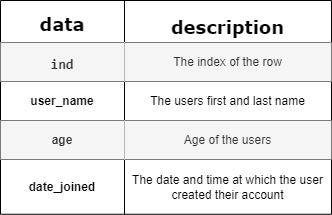

The diagram above was exported from draw.io. Its source (the exported page's mxGraphModel, read from the mxfile embedded in the PNG):
<mxGraphModel dx="1063" dy="1679" grid="0" gridSize="10" guides="1" tooltips="1" connect="1" arrows="1" fold="1" page="1" pageScale="1" pageWidth="850" pageHeight="1100" math="0" shadow="0">
  <root>
    <mxCell id="0" />
    <mxCell id="1" parent="0" />
    <mxCell id="AUKCmJCcBDxts35EpfrX-1" value="" style="shape=table;startSize=0;container=1;collapsible=0;childLayout=tableLayout;" vertex="1" parent="1">
      <mxGeometry x="364" y="-506" width="331" height="213.76395263671873" as="geometry" />
    </mxCell>
    <mxCell id="AUKCmJCcBDxts35EpfrX-2" value="" style="shape=tableRow;horizontal=0;startSize=0;swimlaneHead=0;swimlaneBody=0;strokeColor=inherit;top=0;left=0;bottom=0;right=0;collapsible=0;dropTarget=0;fillColor=none;points=[[0,0.5],[1,0.5]];portConstraint=eastwest;" vertex="1" parent="AUKCmJCcBDxts35EpfrX-1">
      <mxGeometry width="331" height="42" as="geometry" />
    </mxCell>
    <mxCell id="AUKCmJCcBDxts35EpfrX-3" value="&lt;h4 style=&quot;line-height: 100%;&quot;&gt;&lt;b&gt;&lt;font face=&quot;Verdana&quot; style=&quot;font-size: 18px;&quot;&gt;data&lt;/font&gt;&lt;/b&gt;&lt;/h4&gt;" style="shape=partialRectangle;html=1;whiteSpace=wrap;connectable=0;strokeColor=inherit;overflow=hidden;fillColor=none;top=0;left=0;bottom=0;right=0;pointerEvents=1;" vertex="1" parent="AUKCmJCcBDxts35EpfrX-2">
      <mxGeometry width="124" height="42" as="geometry">
        <mxRectangle width="124" height="42" as="alternateBounds" />
      </mxGeometry>
    </mxCell>
    <mxCell id="AUKCmJCcBDxts35EpfrX-4" value="&lt;h2&gt;&lt;font face=&quot;Verdana&quot;&gt;description&lt;/font&gt;&lt;/h2&gt;" style="shape=partialRectangle;html=1;whiteSpace=wrap;connectable=0;strokeColor=inherit;overflow=hidden;fillColor=none;top=0;left=0;bottom=0;right=0;pointerEvents=1;" vertex="1" parent="AUKCmJCcBDxts35EpfrX-2">
      <mxGeometry x="124" width="207" height="42" as="geometry">
        <mxRectangle width="207" height="42" as="alternateBounds" />
      </mxGeometry>
    </mxCell>
    <mxCell id="AUKCmJCcBDxts35EpfrX-5" value="" style="shape=tableRow;horizontal=0;startSize=0;swimlaneHead=0;swimlaneBody=0;strokeColor=inherit;top=0;left=0;bottom=0;right=0;collapsible=0;dropTarget=0;fillColor=none;points=[[0,0.5],[1,0.5]];portConstraint=eastwest;" vertex="1" parent="AUKCmJCcBDxts35EpfrX-1">
      <mxGeometry y="42" width="331" height="39" as="geometry" />
    </mxCell>
    <mxCell id="AUKCmJCcBDxts35EpfrX-6" value="&lt;pre&gt;&lt;b&gt;&lt;font style=&quot;font-size: 14px;&quot;&gt;ind&lt;/font&gt;&lt;/b&gt;&lt;/pre&gt;" style="shape=partialRectangle;html=1;whiteSpace=wrap;connectable=0;strokeColor=#666666;overflow=hidden;fillColor=#f5f5f5;top=0;left=0;bottom=0;right=0;pointerEvents=1;fontColor=#333333;" vertex="1" parent="AUKCmJCcBDxts35EpfrX-5">
      <mxGeometry width="124" height="39" as="geometry">
        <mxRectangle width="124" height="39" as="alternateBounds" />
      </mxGeometry>
    </mxCell>
    <mxCell id="AUKCmJCcBDxts35EpfrX-7" value="The index of the row" style="shape=partialRectangle;html=1;whiteSpace=wrap;connectable=0;strokeColor=#666666;overflow=hidden;fillColor=#f5f5f5;top=0;left=0;bottom=0;right=0;pointerEvents=1;fontColor=#333333;" vertex="1" parent="AUKCmJCcBDxts35EpfrX-5">
      <mxGeometry x="124" width="207" height="39" as="geometry">
        <mxRectangle width="207" height="39" as="alternateBounds" />
      </mxGeometry>
    </mxCell>
    <mxCell id="AUKCmJCcBDxts35EpfrX-8" value="" style="shape=tableRow;horizontal=0;startSize=0;swimlaneHead=0;swimlaneBody=0;strokeColor=inherit;top=0;left=0;bottom=0;right=0;collapsible=0;dropTarget=0;fillColor=none;points=[[0,0.5],[1,0.5]];portConstraint=eastwest;" vertex="1" parent="AUKCmJCcBDxts35EpfrX-1">
      <mxGeometry y="81" width="331" height="39" as="geometry" />
    </mxCell>
    <mxCell id="AUKCmJCcBDxts35EpfrX-9" value="&lt;b&gt;user_name&lt;/b&gt;" style="shape=partialRectangle;html=1;whiteSpace=wrap;connectable=0;strokeColor=inherit;overflow=hidden;fillColor=none;top=0;left=0;bottom=0;right=0;pointerEvents=1;" vertex="1" parent="AUKCmJCcBDxts35EpfrX-8">
      <mxGeometry width="124" height="39" as="geometry">
        <mxRectangle width="124" height="39" as="alternateBounds" />
      </mxGeometry>
    </mxCell>
    <mxCell id="AUKCmJCcBDxts35EpfrX-10" value="The users first and last name" style="shape=partialRectangle;html=1;whiteSpace=wrap;connectable=0;strokeColor=inherit;overflow=hidden;fillColor=none;top=0;left=0;bottom=0;right=0;pointerEvents=1;" vertex="1" parent="AUKCmJCcBDxts35EpfrX-8">
      <mxGeometry x="124" width="207" height="39" as="geometry">
        <mxRectangle width="207" height="39" as="alternateBounds" />
      </mxGeometry>
    </mxCell>
    <mxCell id="AUKCmJCcBDxts35EpfrX-11" value="" style="shape=tableRow;horizontal=0;startSize=0;swimlaneHead=0;swimlaneBody=0;strokeColor=inherit;top=0;left=0;bottom=0;right=0;collapsible=0;dropTarget=0;fillColor=none;points=[[0,0.5],[1,0.5]];portConstraint=eastwest;" vertex="1" parent="AUKCmJCcBDxts35EpfrX-1">
      <mxGeometry y="120" width="331" height="39" as="geometry" />
    </mxCell>
    <mxCell id="AUKCmJCcBDxts35EpfrX-12" value="&lt;b&gt;age&lt;/b&gt;" style="shape=partialRectangle;html=1;whiteSpace=wrap;connectable=0;strokeColor=#666666;overflow=hidden;fillColor=#f5f5f5;top=0;left=0;bottom=0;right=0;pointerEvents=1;fontColor=#333333;" vertex="1" parent="AUKCmJCcBDxts35EpfrX-11">
      <mxGeometry width="124" height="39" as="geometry">
        <mxRectangle width="124" height="39" as="alternateBounds" />
      </mxGeometry>
    </mxCell>
    <mxCell id="AUKCmJCcBDxts35EpfrX-13" value="Age of the users" style="shape=partialRectangle;html=1;whiteSpace=wrap;connectable=0;strokeColor=#666666;overflow=hidden;fillColor=#f5f5f5;top=0;left=0;bottom=0;right=0;pointerEvents=1;fontColor=#333333;" vertex="1" parent="AUKCmJCcBDxts35EpfrX-11">
      <mxGeometry x="124" width="207" height="39" as="geometry">
        <mxRectangle width="207" height="39" as="alternateBounds" />
      </mxGeometry>
    </mxCell>
    <mxCell id="AUKCmJCcBDxts35EpfrX-14" value="" style="shape=tableRow;horizontal=0;startSize=0;swimlaneHead=0;swimlaneBody=0;strokeColor=inherit;top=0;left=0;bottom=0;right=0;collapsible=0;dropTarget=0;fillColor=none;points=[[0,0.5],[1,0.5]];portConstraint=eastwest;" vertex="1" parent="AUKCmJCcBDxts35EpfrX-1">
      <mxGeometry y="159" width="331" height="55" as="geometry" />
    </mxCell>
    <mxCell id="AUKCmJCcBDxts35EpfrX-15" value="&lt;b&gt;date_joined&lt;/b&gt;" style="shape=partialRectangle;html=1;whiteSpace=wrap;connectable=0;strokeColor=inherit;overflow=hidden;fillColor=none;top=0;left=0;bottom=0;right=0;pointerEvents=1;" vertex="1" parent="AUKCmJCcBDxts35EpfrX-14">
      <mxGeometry width="124" height="55" as="geometry">
        <mxRectangle width="124" height="55" as="alternateBounds" />
      </mxGeometry>
    </mxCell>
    <mxCell id="AUKCmJCcBDxts35EpfrX-16" value="The date and time at which the user created their account" style="shape=partialRectangle;html=1;whiteSpace=wrap;connectable=0;strokeColor=inherit;overflow=hidden;fillColor=none;top=0;left=0;bottom=0;right=0;pointerEvents=1;" vertex="1" parent="AUKCmJCcBDxts35EpfrX-14">
      <mxGeometry x="124" width="207" height="55" as="geometry">
        <mxRectangle width="207" height="55" as="alternateBounds" />
      </mxGeometry>
    </mxCell>
  </root>
</mxGraphModel>